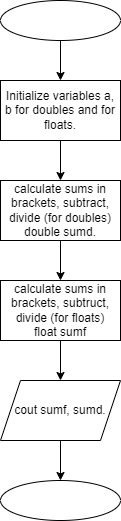

The diagram above was exported from draw.io. Its source (the exported page's mxGraphModel, read from the mxfile embedded in the PNG):
<mxGraphModel dx="1393" dy="788" grid="1" gridSize="10" guides="1" tooltips="1" connect="1" arrows="1" fold="1" page="1" pageScale="1" pageWidth="827" pageHeight="1169" math="0" shadow="0">
  <root>
    <mxCell id="WIyWlLk6GJQsqaUBKTNV-0" />
    <mxCell id="WIyWlLk6GJQsqaUBKTNV-1" parent="WIyWlLk6GJQsqaUBKTNV-0" />
    <mxCell id="FDdD-rx7WVhPdWSFMjFd-18" value="" style="ellipse;whiteSpace=wrap;html=1;" vertex="1" parent="WIyWlLk6GJQsqaUBKTNV-1">
      <mxGeometry x="340" y="80" width="120" height="40" as="geometry" />
    </mxCell>
    <mxCell id="FDdD-rx7WVhPdWSFMjFd-19" value="Initialize variables a, b for doubles and for floats." style="rounded=0;whiteSpace=wrap;html=1;" vertex="1" parent="WIyWlLk6GJQsqaUBKTNV-1">
      <mxGeometry x="340" y="160" width="120" height="60" as="geometry" />
    </mxCell>
    <mxCell id="FDdD-rx7WVhPdWSFMjFd-20" value="calculate sums in brackets, subtract, divide (for doubles)&lt;div&gt;double sumd.&lt;/div&gt;" style="rounded=0;whiteSpace=wrap;html=1;" vertex="1" parent="WIyWlLk6GJQsqaUBKTNV-1">
      <mxGeometry x="340" y="260" width="120" height="60" as="geometry" />
    </mxCell>
    <mxCell id="FDdD-rx7WVhPdWSFMjFd-21" value="calculate sums in brackets, subtruct, divide (for floats)&lt;div&gt;float sumf&lt;/div&gt;" style="rounded=0;whiteSpace=wrap;html=1;" vertex="1" parent="WIyWlLk6GJQsqaUBKTNV-1">
      <mxGeometry x="340" y="360" width="120" height="60" as="geometry" />
    </mxCell>
    <mxCell id="FDdD-rx7WVhPdWSFMjFd-22" value="cout sumf, sumd." style="shape=parallelogram;perimeter=parallelogramPerimeter;whiteSpace=wrap;html=1;fixedSize=1;" vertex="1" parent="WIyWlLk6GJQsqaUBKTNV-1">
      <mxGeometry x="340" y="460" width="120" height="60" as="geometry" />
    </mxCell>
    <mxCell id="FDdD-rx7WVhPdWSFMjFd-23" value="" style="ellipse;whiteSpace=wrap;html=1;" vertex="1" parent="WIyWlLk6GJQsqaUBKTNV-1">
      <mxGeometry x="340" y="560" width="120" height="40" as="geometry" />
    </mxCell>
    <mxCell id="FDdD-rx7WVhPdWSFMjFd-24" value="" style="endArrow=classic;html=1;rounded=0;exitX=0.5;exitY=1;exitDx=0;exitDy=0;" edge="1" parent="WIyWlLk6GJQsqaUBKTNV-1" source="FDdD-rx7WVhPdWSFMjFd-18" target="FDdD-rx7WVhPdWSFMjFd-19">
      <mxGeometry width="50" height="50" relative="1" as="geometry">
        <mxPoint x="390" y="340" as="sourcePoint" />
        <mxPoint x="440" y="290" as="targetPoint" />
      </mxGeometry>
    </mxCell>
    <mxCell id="FDdD-rx7WVhPdWSFMjFd-25" value="" style="endArrow=classic;html=1;rounded=0;exitX=0.5;exitY=1;exitDx=0;exitDy=0;entryX=0.5;entryY=0;entryDx=0;entryDy=0;" edge="1" parent="WIyWlLk6GJQsqaUBKTNV-1" source="FDdD-rx7WVhPdWSFMjFd-19" target="FDdD-rx7WVhPdWSFMjFd-20">
      <mxGeometry width="50" height="50" relative="1" as="geometry">
        <mxPoint x="390" y="340" as="sourcePoint" />
        <mxPoint x="440" y="290" as="targetPoint" />
      </mxGeometry>
    </mxCell>
    <mxCell id="FDdD-rx7WVhPdWSFMjFd-26" value="" style="endArrow=classic;html=1;rounded=0;exitX=0.5;exitY=1;exitDx=0;exitDy=0;" edge="1" parent="WIyWlLk6GJQsqaUBKTNV-1" source="FDdD-rx7WVhPdWSFMjFd-20" target="FDdD-rx7WVhPdWSFMjFd-21">
      <mxGeometry width="50" height="50" relative="1" as="geometry">
        <mxPoint x="390" y="340" as="sourcePoint" />
        <mxPoint x="440" y="290" as="targetPoint" />
      </mxGeometry>
    </mxCell>
    <mxCell id="FDdD-rx7WVhPdWSFMjFd-27" value="" style="endArrow=classic;html=1;rounded=0;exitX=0.5;exitY=1;exitDx=0;exitDy=0;entryX=0.5;entryY=0;entryDx=0;entryDy=0;" edge="1" parent="WIyWlLk6GJQsqaUBKTNV-1" source="FDdD-rx7WVhPdWSFMjFd-21" target="FDdD-rx7WVhPdWSFMjFd-22">
      <mxGeometry width="50" height="50" relative="1" as="geometry">
        <mxPoint x="390" y="340" as="sourcePoint" />
        <mxPoint x="440" y="290" as="targetPoint" />
      </mxGeometry>
    </mxCell>
    <mxCell id="FDdD-rx7WVhPdWSFMjFd-28" value="" style="endArrow=classic;html=1;rounded=0;exitX=0.5;exitY=1;exitDx=0;exitDy=0;entryX=0.5;entryY=0;entryDx=0;entryDy=0;" edge="1" parent="WIyWlLk6GJQsqaUBKTNV-1" source="FDdD-rx7WVhPdWSFMjFd-22" target="FDdD-rx7WVhPdWSFMjFd-23">
      <mxGeometry width="50" height="50" relative="1" as="geometry">
        <mxPoint x="390" y="340" as="sourcePoint" />
        <mxPoint x="440" y="290" as="targetPoint" />
      </mxGeometry>
    </mxCell>
  </root>
</mxGraphModel>